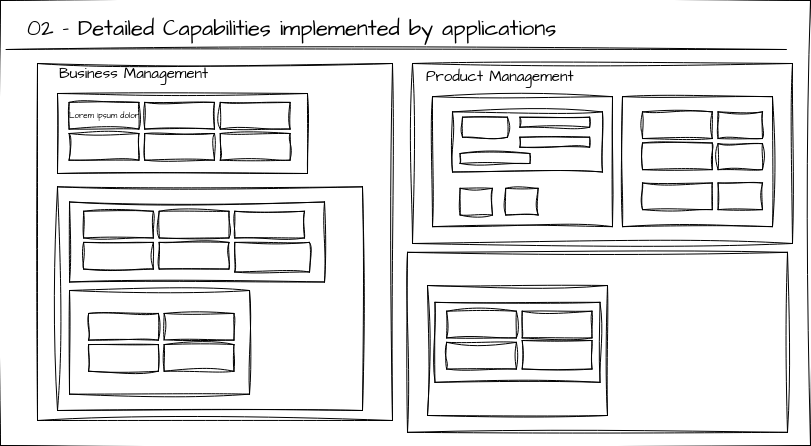

The diagram above was exported from draw.io. Its source (the exported page's mxGraphModel, read from the mxfile embedded in the PNG):
<mxGraphModel dx="1434" dy="795" grid="1" gridSize="10" guides="1" tooltips="1" connect="1" arrows="1" fold="1" page="1" pageScale="1" pageWidth="850" pageHeight="1100" math="0" shadow="0">
  <root>
    <mxCell id="0" />
    <mxCell id="1" parent="0" />
    <mxCell id="2" value="" style="rounded=0;whiteSpace=wrap;html=1;sketch=1;hachureGap=4;jiggle=2;curveFitting=1;fontFamily=Architects Daughter;fontSource=https%3A%2F%2Ffonts.googleapis.com%2Fcss%3Ffamily%3DArchitects%2BDaughter;fontSize=20;verticalAlign=bottom;" vertex="1" parent="1">
      <mxGeometry x="18" y="50" width="810" height="445" as="geometry" />
    </mxCell>
    <mxCell id="3" value="" style="rounded=0;whiteSpace=wrap;html=1;sketch=1;hachureGap=4;jiggle=2;curveFitting=1;fontFamily=Architects Daughter;fontSource=https%3A%2F%2Ffonts.googleapis.com%2Fcss%3Ffamily%3DArchitects%2BDaughter;fontSize=20;container=0;" vertex="1" parent="1">
      <mxGeometry x="425" y="301.84000000000003" width="380" height="180" as="geometry" />
    </mxCell>
    <mxCell id="4" value="" style="rounded=0;whiteSpace=wrap;html=1;sketch=1;hachureGap=4;jiggle=2;curveFitting=1;fontFamily=Architects Daughter;fontSource=https%3A%2F%2Ffonts.googleapis.com%2Fcss%3Ffamily%3DArchitects%2BDaughter;fontSize=20;container=0;" vertex="1" parent="1">
      <mxGeometry x="445" y="335" width="180" height="130" as="geometry" />
    </mxCell>
    <mxCell id="5" value="02 - Detailed Capabilities implemented by applications" style="text;whiteSpace=wrap;html=1;fontSize=22;fontFamily=Architects Daughter;" vertex="1" parent="1">
      <mxGeometry x="43" y="58" width="760" height="30" as="geometry" />
    </mxCell>
    <mxCell id="6" value="" style="endArrow=none;html=1;rounded=0;sketch=1;hachureGap=4;jiggle=2;curveFitting=1;fontFamily=Architects Daughter;fontSource=https%3A%2F%2Ffonts.googleapis.com%2Fcss%3Ffamily%3DArchitects%2BDaughter;fontSize=16;" edge="1" parent="1">
      <mxGeometry width="50" height="50" relative="1" as="geometry">
        <mxPoint x="23.699999999999818" y="99" as="sourcePoint" />
        <mxPoint x="803.6999999999998" y="99" as="targetPoint" />
      </mxGeometry>
    </mxCell>
    <mxCell id="7" value="" style="rounded=0;whiteSpace=wrap;html=1;sketch=1;hachureGap=4;jiggle=2;curveFitting=1;fontFamily=Architects Daughter;fontSource=https%3A%2F%2Ffonts.googleapis.com%2Fcss%3Ffamily%3DArchitects%2BDaughter;fontSize=20;container=0;" vertex="1" parent="1">
      <mxGeometry x="55" y="113" width="355" height="357" as="geometry" />
    </mxCell>
    <mxCell id="8" value="" style="group" vertex="1" connectable="0" parent="1">
      <mxGeometry x="75" y="143" width="250" height="80" as="geometry" />
    </mxCell>
    <mxCell id="9" value="" style="rounded=0;whiteSpace=wrap;html=1;sketch=1;hachureGap=4;jiggle=2;curveFitting=1;fontFamily=Architects Daughter;fontSource=https%3A%2F%2Ffonts.googleapis.com%2Fcss%3Ffamily%3DArchitects%2BDaughter;fontSize=20;" vertex="1" parent="8">
      <mxGeometry width="249.99999999999997" height="80.00000000000001" as="geometry" />
    </mxCell>
    <mxCell id="10" value="&lt;font style=&quot;font-size: 8px;&quot;&gt;Lorem ipsum dolor&lt;/font&gt;" style="rounded=0;whiteSpace=wrap;html=1;sketch=1;hachureGap=4;jiggle=2;curveFitting=1;fontFamily=Architects Daughter;fontSource=https%3A%2F%2Ffonts.googleapis.com%2Fcss%3Ffamily%3DArchitects%2BDaughter;fontSize=8;verticalAlign=middle;spacing=0;" vertex="1" parent="8">
      <mxGeometry x="11.627906976744185" y="8.88888888888889" width="69.76744186046511" height="26.66666666666667" as="geometry" />
    </mxCell>
    <mxCell id="11" value="" style="rounded=0;whiteSpace=wrap;html=1;sketch=1;hachureGap=4;jiggle=2;curveFitting=1;fontFamily=Architects Daughter;fontSource=https%3A%2F%2Ffonts.googleapis.com%2Fcss%3Ffamily%3DArchitects%2BDaughter;fontSize=20;" vertex="1" parent="8">
      <mxGeometry x="87.20930232558138" y="8.88888888888889" width="69.76744186046511" height="26.66666666666667" as="geometry" />
    </mxCell>
    <mxCell id="12" value="" style="rounded=0;whiteSpace=wrap;html=1;sketch=1;hachureGap=4;jiggle=2;curveFitting=1;fontFamily=Architects Daughter;fontSource=https%3A%2F%2Ffonts.googleapis.com%2Fcss%3Ffamily%3DArchitects%2BDaughter;fontSize=20;" vertex="1" parent="8">
      <mxGeometry x="162.79069767441857" y="8.88888888888889" width="69.76744186046511" height="26.66666666666667" as="geometry" />
    </mxCell>
    <mxCell id="13" value="" style="rounded=0;whiteSpace=wrap;html=1;sketch=1;hachureGap=4;jiggle=2;curveFitting=1;fontFamily=Architects Daughter;fontSource=https%3A%2F%2Ffonts.googleapis.com%2Fcss%3Ffamily%3DArchitects%2BDaughter;fontSize=20;" vertex="1" parent="8">
      <mxGeometry x="11.627906976744185" y="40.00000000000001" width="69.76744186046511" height="26.66666666666667" as="geometry" />
    </mxCell>
    <mxCell id="14" value="" style="rounded=0;whiteSpace=wrap;html=1;sketch=1;hachureGap=4;jiggle=2;curveFitting=1;fontFamily=Architects Daughter;fontSource=https%3A%2F%2Ffonts.googleapis.com%2Fcss%3Ffamily%3DArchitects%2BDaughter;fontSize=20;" vertex="1" parent="8">
      <mxGeometry x="87.20930232558138" y="40.00000000000001" width="69.76744186046511" height="26.66666666666667" as="geometry" />
    </mxCell>
    <mxCell id="15" value="" style="rounded=0;whiteSpace=wrap;html=1;sketch=1;hachureGap=4;jiggle=2;curveFitting=1;fontFamily=Architects Daughter;fontSource=https%3A%2F%2Ffonts.googleapis.com%2Fcss%3Ffamily%3DArchitects%2BDaughter;fontSize=20;" vertex="1" parent="8">
      <mxGeometry x="162.79069767441857" y="40.00000000000001" width="69.76744186046511" height="26.66666666666667" as="geometry" />
    </mxCell>
    <mxCell id="16" value="" style="rounded=0;whiteSpace=wrap;html=1;sketch=1;hachureGap=4;jiggle=2;curveFitting=1;fontFamily=Architects Daughter;fontSource=https%3A%2F%2Ffonts.googleapis.com%2Fcss%3Ffamily%3DArchitects%2BDaughter;fontSize=20;container=0;" vertex="1" parent="1">
      <mxGeometry x="430" y="113" width="380" height="180" as="geometry" />
    </mxCell>
    <mxCell id="17" value="Business Management" style="text;html=1;strokeColor=none;fillColor=none;align=left;verticalAlign=middle;whiteSpace=wrap;rounded=0;fontSize=15;fontFamily=Architects Daughter;" vertex="1" parent="1">
      <mxGeometry x="75" y="113" width="340.6" height="20" as="geometry" />
    </mxCell>
    <mxCell id="18" value="Product Management" style="text;html=1;strokeColor=none;fillColor=none;align=left;verticalAlign=middle;whiteSpace=wrap;rounded=0;fontSize=15;fontFamily=Architects Daughter;" vertex="1" parent="1">
      <mxGeometry x="441.63" y="116" width="340.6" height="20" as="geometry" />
    </mxCell>
    <mxCell id="19" value="" style="rounded=0;whiteSpace=wrap;html=1;sketch=1;hachureGap=4;jiggle=2;curveFitting=1;fontFamily=Architects Daughter;fontSource=https%3A%2F%2Ffonts.googleapis.com%2Fcss%3Ffamily%3DArchitects%2BDaughter;fontSize=20;container=0;" vertex="1" parent="1">
      <mxGeometry x="75" y="236.33" width="305" height="223.67" as="geometry" />
    </mxCell>
    <mxCell id="20" value="" style="rounded=0;whiteSpace=wrap;html=1;sketch=1;hachureGap=4;jiggle=2;curveFitting=1;fontFamily=Architects Daughter;fontSource=https%3A%2F%2Ffonts.googleapis.com%2Fcss%3Ffamily%3DArchitects%2BDaughter;fontSize=20;container=0;" vertex="1" parent="1">
      <mxGeometry x="87.03" y="251.5" width="255" height="80" as="geometry" />
    </mxCell>
    <mxCell id="21" value="" style="rounded=0;whiteSpace=wrap;html=1;sketch=1;hachureGap=4;jiggle=2;curveFitting=1;fontFamily=Architects Daughter;fontSource=https%3A%2F%2Ffonts.googleapis.com%2Fcss%3Ffamily%3DArchitects%2BDaughter;fontSize=20;container=0;" vertex="1" parent="1">
      <mxGeometry x="101.09790697674421" y="260.7788888888889" width="69.76744186046511" height="26.66666666666667" as="geometry" />
    </mxCell>
    <mxCell id="22" value="" style="rounded=0;whiteSpace=wrap;html=1;sketch=1;hachureGap=4;jiggle=2;curveFitting=1;fontFamily=Architects Daughter;fontSource=https%3A%2F%2Ffonts.googleapis.com%2Fcss%3Ffamily%3DArchitects%2BDaughter;fontSize=20;container=0;" vertex="1" parent="1">
      <mxGeometry x="176.67930232558152" y="260.7788888888889" width="69.76744186046511" height="26.66666666666667" as="geometry" />
    </mxCell>
    <mxCell id="23" value="" style="rounded=0;whiteSpace=wrap;html=1;sketch=1;hachureGap=4;jiggle=2;curveFitting=1;fontFamily=Architects Daughter;fontSource=https%3A%2F%2Ffonts.googleapis.com%2Fcss%3Ffamily%3DArchitects%2BDaughter;fontSize=20;container=0;" vertex="1" parent="1">
      <mxGeometry x="252.2606976744186" y="260.7788888888889" width="69.76744186046511" height="26.66666666666667" as="geometry" />
    </mxCell>
    <mxCell id="24" value="" style="rounded=0;whiteSpace=wrap;html=1;sketch=1;hachureGap=4;jiggle=2;curveFitting=1;fontFamily=Architects Daughter;fontSource=https%3A%2F%2Ffonts.googleapis.com%2Fcss%3Ffamily%3DArchitects%2BDaughter;fontSize=20;container=0;" vertex="1" parent="1">
      <mxGeometry x="101.09790697674421" y="291.89" width="69.76744186046511" height="26.66666666666667" as="geometry" />
    </mxCell>
    <mxCell id="25" value="" style="rounded=0;whiteSpace=wrap;html=1;sketch=1;hachureGap=4;jiggle=2;curveFitting=1;fontFamily=Architects Daughter;fontSource=https%3A%2F%2Ffonts.googleapis.com%2Fcss%3Ffamily%3DArchitects%2BDaughter;fontSize=20;container=0;" vertex="1" parent="1">
      <mxGeometry x="176.67930232558152" y="291.89" width="69.76744186046511" height="26.66666666666667" as="geometry" />
    </mxCell>
    <mxCell id="26" value="" style="rounded=0;whiteSpace=wrap;html=1;sketch=1;hachureGap=4;jiggle=2;curveFitting=1;fontFamily=Architects Daughter;fontSource=https%3A%2F%2Ffonts.googleapis.com%2Fcss%3Ffamily%3DArchitects%2BDaughter;fontSize=20;container=0;" vertex="1" parent="1">
      <mxGeometry x="252.26" y="291.89" width="74.77" height="29.61" as="geometry" />
    </mxCell>
    <mxCell id="27" value="" style="rounded=0;whiteSpace=wrap;html=1;sketch=1;hachureGap=4;jiggle=2;curveFitting=1;fontFamily=Architects Daughter;fontSource=https%3A%2F%2Ffonts.googleapis.com%2Fcss%3Ffamily%3DArchitects%2BDaughter;fontSize=20;container=0;" vertex="1" parent="1">
      <mxGeometry x="87.03" y="340" width="180" height="103.67" as="geometry" />
    </mxCell>
    <mxCell id="28" value="" style="rounded=0;whiteSpace=wrap;html=1;sketch=1;hachureGap=4;jiggle=2;curveFitting=1;fontFamily=Architects Daughter;fontSource=https%3A%2F%2Ffonts.googleapis.com%2Fcss%3Ffamily%3DArchitects%2BDaughter;fontSize=20;container=0;" vertex="1" parent="1">
      <mxGeometry x="106.09790697674421" y="362.9488888888889" width="69.76744186046511" height="26.66666666666667" as="geometry" />
    </mxCell>
    <mxCell id="29" value="" style="rounded=0;whiteSpace=wrap;html=1;sketch=1;hachureGap=4;jiggle=2;curveFitting=1;fontFamily=Architects Daughter;fontSource=https%3A%2F%2Ffonts.googleapis.com%2Fcss%3Ffamily%3DArchitects%2BDaughter;fontSize=20;container=0;" vertex="1" parent="1">
      <mxGeometry x="181.67930232558152" y="362.9488888888889" width="69.76744186046511" height="26.66666666666667" as="geometry" />
    </mxCell>
    <mxCell id="30" value="" style="rounded=0;whiteSpace=wrap;html=1;sketch=1;hachureGap=4;jiggle=2;curveFitting=1;fontFamily=Architects Daughter;fontSource=https%3A%2F%2Ffonts.googleapis.com%2Fcss%3Ffamily%3DArchitects%2BDaughter;fontSize=20;container=0;" vertex="1" parent="1">
      <mxGeometry x="106.09790697674421" y="394.06" width="69.76744186046511" height="26.66666666666667" as="geometry" />
    </mxCell>
    <mxCell id="31" value="" style="rounded=0;whiteSpace=wrap;html=1;sketch=1;hachureGap=4;jiggle=2;curveFitting=1;fontFamily=Architects Daughter;fontSource=https%3A%2F%2Ffonts.googleapis.com%2Fcss%3Ffamily%3DArchitects%2BDaughter;fontSize=20;container=0;" vertex="1" parent="1">
      <mxGeometry x="181.67930232558152" y="394.06" width="69.76744186046511" height="26.66666666666667" as="geometry" />
    </mxCell>
    <mxCell id="32" value="" style="rounded=0;whiteSpace=wrap;html=1;sketch=1;hachureGap=4;jiggle=2;curveFitting=1;fontFamily=Architects Daughter;fontSource=https%3A%2F%2Ffonts.googleapis.com%2Fcss%3Ffamily%3DArchitects%2BDaughter;fontSize=20;container=0;" vertex="1" parent="1">
      <mxGeometry x="640" y="146.16" width="150" height="130" as="geometry" />
    </mxCell>
    <mxCell id="33" value="" style="rounded=0;whiteSpace=wrap;html=1;sketch=1;hachureGap=4;jiggle=2;curveFitting=1;fontFamily=Architects Daughter;fontSource=https%3A%2F%2Ffonts.googleapis.com%2Fcss%3Ffamily%3DArchitects%2BDaughter;fontSize=20;container=0;" vertex="1" parent="1">
      <mxGeometry x="659.9979069767442" y="161.37888888888884" width="69.76744186046511" height="26.66666666666667" as="geometry" />
    </mxCell>
    <mxCell id="34" value="" style="rounded=0;whiteSpace=wrap;html=1;sketch=1;hachureGap=4;jiggle=2;curveFitting=1;fontFamily=Architects Daughter;fontSource=https%3A%2F%2Ffonts.googleapis.com%2Fcss%3Ffamily%3DArchitects%2BDaughter;fontSize=20;container=0;" vertex="1" parent="1">
      <mxGeometry x="735.58" y="161.38" width="44.42" height="26.67" as="geometry" />
    </mxCell>
    <mxCell id="35" value="" style="rounded=0;whiteSpace=wrap;html=1;sketch=1;hachureGap=4;jiggle=2;curveFitting=1;fontFamily=Architects Daughter;fontSource=https%3A%2F%2Ffonts.googleapis.com%2Fcss%3Ffamily%3DArchitects%2BDaughter;fontSize=20;container=0;" vertex="1" parent="1">
      <mxGeometry x="659.9979069767442" y="192.48999999999992" width="69.76744186046511" height="26.66666666666667" as="geometry" />
    </mxCell>
    <mxCell id="36" value="" style="rounded=0;whiteSpace=wrap;html=1;sketch=1;hachureGap=4;jiggle=2;curveFitting=1;fontFamily=Architects Daughter;fontSource=https%3A%2F%2Ffonts.googleapis.com%2Fcss%3Ffamily%3DArchitects%2BDaughter;fontSize=20;container=0;" vertex="1" parent="1">
      <mxGeometry x="735.58" y="193.16" width="44.42" height="26" as="geometry" />
    </mxCell>
    <mxCell id="37" value="" style="rounded=0;whiteSpace=wrap;html=1;sketch=1;hachureGap=4;jiggle=2;curveFitting=1;fontFamily=Architects Daughter;fontSource=https%3A%2F%2Ffonts.googleapis.com%2Fcss%3Ffamily%3DArchitects%2BDaughter;fontSize=20;container=0;" vertex="1" parent="1">
      <mxGeometry x="659.9979069767442" y="232.49000000000004" width="69.76744186046511" height="26.66666666666667" as="geometry" />
    </mxCell>
    <mxCell id="38" value="" style="rounded=0;whiteSpace=wrap;html=1;sketch=1;hachureGap=4;jiggle=2;curveFitting=1;fontFamily=Architects Daughter;fontSource=https%3A%2F%2Ffonts.googleapis.com%2Fcss%3Ffamily%3DArchitects%2BDaughter;fontSize=20;container=0;" vertex="1" parent="1">
      <mxGeometry x="735.58" y="232.49" width="44.42" height="26.67" as="geometry" />
    </mxCell>
    <mxCell id="39" value="" style="rounded=0;whiteSpace=wrap;html=1;sketch=1;hachureGap=4;jiggle=2;curveFitting=1;fontFamily=Architects Daughter;fontSource=https%3A%2F%2Ffonts.googleapis.com%2Fcss%3Ffamily%3DArchitects%2BDaughter;fontSize=20;container=0;" vertex="1" parent="1">
      <mxGeometry x="450" y="146.15999999999997" width="180" height="130" as="geometry" />
    </mxCell>
    <mxCell id="40" value="" style="rounded=0;whiteSpace=wrap;html=1;sketch=1;hachureGap=4;jiggle=2;curveFitting=1;fontFamily=Architects Daughter;fontSource=https%3A%2F%2Ffonts.googleapis.com%2Fcss%3Ffamily%3DArchitects%2BDaughter;fontSize=20;container=0;" vertex="1" parent="1">
      <mxGeometry x="470" y="161.38" width="150" height="60.12" as="geometry" />
    </mxCell>
    <mxCell id="41" value="" style="rounded=0;whiteSpace=wrap;html=1;sketch=1;hachureGap=4;jiggle=2;curveFitting=1;fontFamily=Architects Daughter;fontSource=https%3A%2F%2Ffonts.googleapis.com%2Fcss%3Ffamily%3DArchitects%2BDaughter;fontSize=20;container=0;" vertex="1" parent="1">
      <mxGeometry x="477.62" y="237.83000000000004" width="32.38" height="26.67" as="geometry" />
    </mxCell>
    <mxCell id="42" value="" style="rounded=0;whiteSpace=wrap;html=1;sketch=1;hachureGap=4;jiggle=2;curveFitting=1;fontFamily=Architects Daughter;fontSource=https%3A%2F%2Ffonts.googleapis.com%2Fcss%3Ffamily%3DArchitects%2BDaughter;fontSize=20;container=0;" vertex="1" parent="1">
      <mxGeometry x="480" y="166.72000000000003" width="45" height="20" as="geometry" />
    </mxCell>
    <mxCell id="43" value="" style="rounded=0;whiteSpace=wrap;html=1;sketch=1;hachureGap=4;jiggle=2;curveFitting=1;fontFamily=Architects Daughter;fontSource=https%3A%2F%2Ffonts.googleapis.com%2Fcss%3Ffamily%3DArchitects%2BDaughter;fontSize=20;container=0;" vertex="1" parent="1">
      <mxGeometry x="477.62" y="203" width="69.77" height="10" as="geometry" />
    </mxCell>
    <mxCell id="44" value="" style="rounded=0;whiteSpace=wrap;html=1;sketch=1;hachureGap=4;jiggle=2;curveFitting=1;fontFamily=Architects Daughter;fontSource=https%3A%2F%2Ffonts.googleapis.com%2Fcss%3Ffamily%3DArchitects%2BDaughter;fontSize=20;container=0;" vertex="1" parent="1">
      <mxGeometry x="537.39" y="166.72000000000003" width="69.77" height="10" as="geometry" />
    </mxCell>
    <mxCell id="45" value="" style="rounded=0;whiteSpace=wrap;html=1;sketch=1;hachureGap=4;jiggle=2;curveFitting=1;fontFamily=Architects Daughter;fontSource=https%3A%2F%2Ffonts.googleapis.com%2Fcss%3Ffamily%3DArchitects%2BDaughter;fontSize=20;container=0;" vertex="1" parent="1">
      <mxGeometry x="537.39" y="186.72000000000003" width="69.77" height="10" as="geometry" />
    </mxCell>
    <mxCell id="46" value="" style="rounded=0;whiteSpace=wrap;html=1;sketch=1;hachureGap=4;jiggle=2;curveFitting=1;fontFamily=Architects Daughter;fontSource=https%3A%2F%2Ffonts.googleapis.com%2Fcss%3Ffamily%3DArchitects%2BDaughter;fontSize=20;container=0;" vertex="1" parent="1">
      <mxGeometry x="523.22" y="237.83000000000004" width="32.38" height="26.67" as="geometry" />
    </mxCell>
    <mxCell id="47" value="" style="rounded=0;whiteSpace=wrap;html=1;sketch=1;hachureGap=4;jiggle=2;curveFitting=1;fontFamily=Architects Daughter;fontSource=https%3A%2F%2Ffonts.googleapis.com%2Fcss%3Ffamily%3DArchitects%2BDaughter;fontSize=20;" vertex="1" parent="1">
      <mxGeometry x="452.5" y="351.84" width="165" height="80" as="geometry" />
    </mxCell>
    <mxCell id="48" value="" style="rounded=0;whiteSpace=wrap;html=1;sketch=1;hachureGap=4;jiggle=2;curveFitting=1;fontFamily=Architects Daughter;fontSource=https%3A%2F%2Ffonts.googleapis.com%2Fcss%3Ffamily%3DArchitects%2BDaughter;fontSize=20;" vertex="1" parent="1">
      <mxGeometry x="464.12790697674416" y="360.7288888888889" width="69.76744186046511" height="26.66666666666667" as="geometry" />
    </mxCell>
    <mxCell id="49" value="" style="rounded=0;whiteSpace=wrap;html=1;sketch=1;hachureGap=4;jiggle=2;curveFitting=1;fontFamily=Architects Daughter;fontSource=https%3A%2F%2Ffonts.googleapis.com%2Fcss%3Ffamily%3DArchitects%2BDaughter;fontSize=20;" vertex="1" parent="1">
      <mxGeometry x="539.7093023255813" y="360.7288888888889" width="69.76744186046511" height="26.66666666666667" as="geometry" />
    </mxCell>
    <mxCell id="50" value="" style="rounded=0;whiteSpace=wrap;html=1;sketch=1;hachureGap=4;jiggle=2;curveFitting=1;fontFamily=Architects Daughter;fontSource=https%3A%2F%2Ffonts.googleapis.com%2Fcss%3Ffamily%3DArchitects%2BDaughter;fontSize=20;" vertex="1" parent="1">
      <mxGeometry x="464.12790697674416" y="391.84" width="69.76744186046511" height="26.66666666666667" as="geometry" />
    </mxCell>
    <mxCell id="51" value="" style="rounded=0;whiteSpace=wrap;html=1;sketch=1;hachureGap=4;jiggle=2;curveFitting=1;fontFamily=Architects Daughter;fontSource=https%3A%2F%2Ffonts.googleapis.com%2Fcss%3Ffamily%3DArchitects%2BDaughter;fontSize=20;" vertex="1" parent="1">
      <mxGeometry x="539.71" y="390" width="69.77" height="28.51" as="geometry" />
    </mxCell>
  </root>
</mxGraphModel>